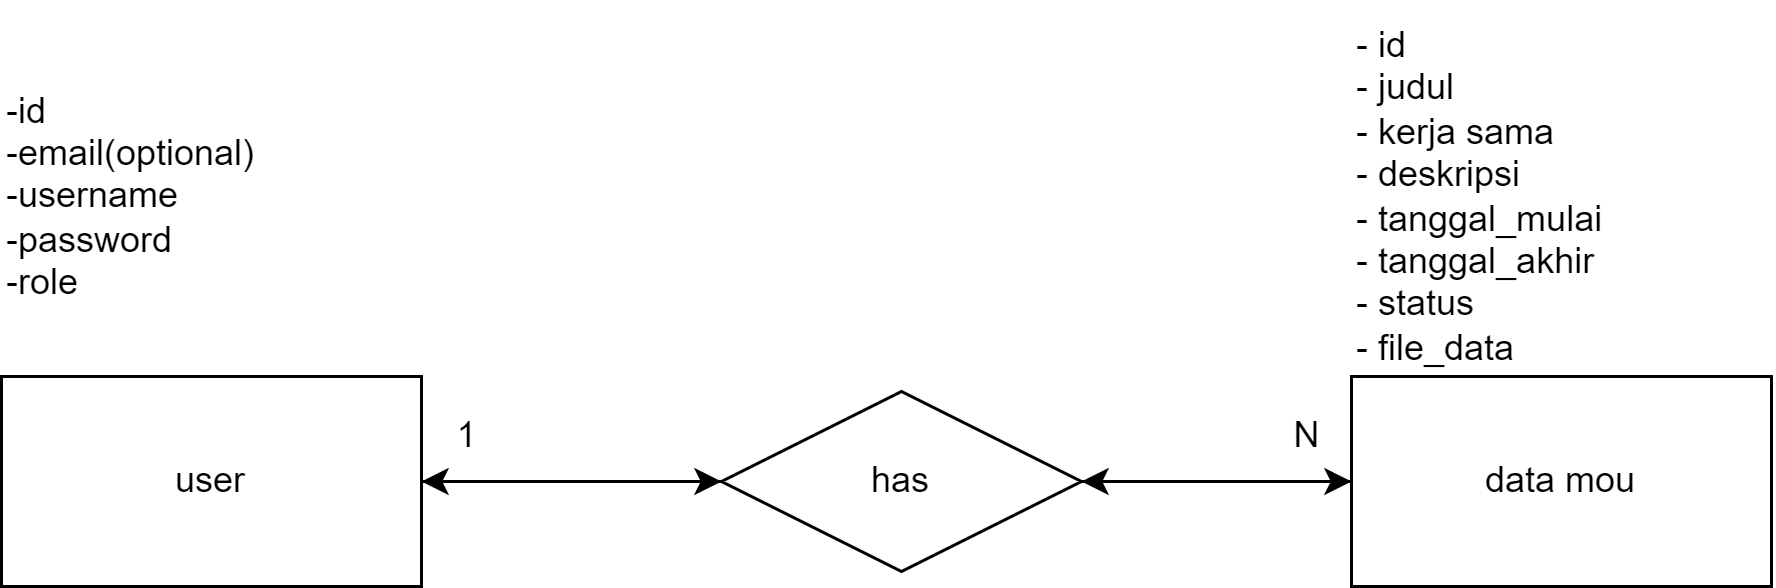

The diagram above was exported from draw.io. Its source (the exported page's mxGraphModel, read from the mxfile embedded in the PNG):
<mxGraphModel dx="607" dy="321" grid="1" gridSize="10" guides="1" tooltips="1" connect="1" arrows="1" fold="1" page="1" pageScale="1" pageWidth="1169" pageHeight="827" math="0" shadow="0">
  <root>
    <mxCell id="0" />
    <mxCell id="1" parent="0" />
    <mxCell id="TJnD8IgPXBLAMGfMwC42-5" style="edgeStyle=orthogonalEdgeStyle;rounded=0;orthogonalLoop=1;jettySize=auto;html=1;exitX=1;exitY=0.5;exitDx=0;exitDy=0;" edge="1" parent="1" source="TJnD8IgPXBLAMGfMwC42-1" target="TJnD8IgPXBLAMGfMwC42-4">
      <mxGeometry relative="1" as="geometry" />
    </mxCell>
    <mxCell id="TJnD8IgPXBLAMGfMwC42-1" value="user" style="whiteSpace=wrap;html=1;align=center;" vertex="1" parent="1">
      <mxGeometry x="80" y="155" width="140" height="70" as="geometry" />
    </mxCell>
    <mxCell id="TJnD8IgPXBLAMGfMwC42-7" value="" style="edgeStyle=orthogonalEdgeStyle;rounded=0;orthogonalLoop=1;jettySize=auto;html=1;" edge="1" parent="1" source="TJnD8IgPXBLAMGfMwC42-2" target="TJnD8IgPXBLAMGfMwC42-4">
      <mxGeometry relative="1" as="geometry" />
    </mxCell>
    <mxCell id="TJnD8IgPXBLAMGfMwC42-2" value="data mou" style="whiteSpace=wrap;html=1;align=center;" vertex="1" parent="1">
      <mxGeometry x="530" y="155" width="140" height="70" as="geometry" />
    </mxCell>
    <mxCell id="TJnD8IgPXBLAMGfMwC42-6" style="edgeStyle=orthogonalEdgeStyle;rounded=0;orthogonalLoop=1;jettySize=auto;html=1;exitX=1;exitY=0.5;exitDx=0;exitDy=0;entryX=0;entryY=0.5;entryDx=0;entryDy=0;" edge="1" parent="1" source="TJnD8IgPXBLAMGfMwC42-4" target="TJnD8IgPXBLAMGfMwC42-2">
      <mxGeometry relative="1" as="geometry" />
    </mxCell>
    <mxCell id="TJnD8IgPXBLAMGfMwC42-8" value="" style="edgeStyle=orthogonalEdgeStyle;rounded=0;orthogonalLoop=1;jettySize=auto;html=1;" edge="1" parent="1" source="TJnD8IgPXBLAMGfMwC42-4" target="TJnD8IgPXBLAMGfMwC42-1">
      <mxGeometry relative="1" as="geometry" />
    </mxCell>
    <mxCell id="TJnD8IgPXBLAMGfMwC42-4" value="has" style="shape=rhombus;perimeter=rhombusPerimeter;whiteSpace=wrap;html=1;align=center;" vertex="1" parent="1">
      <mxGeometry x="320" y="160" width="120" height="60" as="geometry" />
    </mxCell>
    <mxCell id="TJnD8IgPXBLAMGfMwC42-11" value="1" style="text;html=1;align=center;verticalAlign=middle;resizable=0;points=[];autosize=1;strokeColor=none;fillColor=none;" vertex="1" parent="1">
      <mxGeometry x="220" y="160" width="30" height="30" as="geometry" />
    </mxCell>
    <mxCell id="TJnD8IgPXBLAMGfMwC42-12" value="N" style="text;html=1;align=center;verticalAlign=middle;resizable=0;points=[];autosize=1;strokeColor=none;fillColor=none;" vertex="1" parent="1">
      <mxGeometry x="500" y="160" width="30" height="30" as="geometry" />
    </mxCell>
    <mxCell id="TJnD8IgPXBLAMGfMwC42-13" value="&lt;div&gt;-id&lt;/div&gt;&lt;div&gt;-email(optional)&lt;/div&gt;&lt;div&gt;-username&lt;/div&gt;&lt;div&gt;-password&lt;/div&gt;&lt;div&gt;-role&lt;/div&gt;" style="text;html=1;align=left;verticalAlign=middle;resizable=0;points=[];autosize=1;strokeColor=none;fillColor=none;" vertex="1" parent="1">
      <mxGeometry x="80" y="50" width="110" height="90" as="geometry" />
    </mxCell>
    <mxCell id="TJnD8IgPXBLAMGfMwC42-14" value="&lt;div&gt;- id&lt;/div&gt;&lt;div&gt;- judul&lt;/div&gt;&lt;div&gt;- kerja sama&amp;nbsp;&lt;/div&gt;&lt;div&gt;- deskripsi&lt;/div&gt;&lt;div&gt;- tanggal_mulai&lt;/div&gt;&lt;div&gt;- tanggal_akhir&lt;/div&gt;&lt;div&gt;- status&lt;/div&gt;&lt;div&gt;- file_data&lt;/div&gt;" style="text;html=1;align=left;verticalAlign=middle;resizable=0;points=[];autosize=1;strokeColor=none;fillColor=none;" vertex="1" parent="1">
      <mxGeometry x="530" y="30" width="110" height="130" as="geometry" />
    </mxCell>
  </root>
</mxGraphModel>